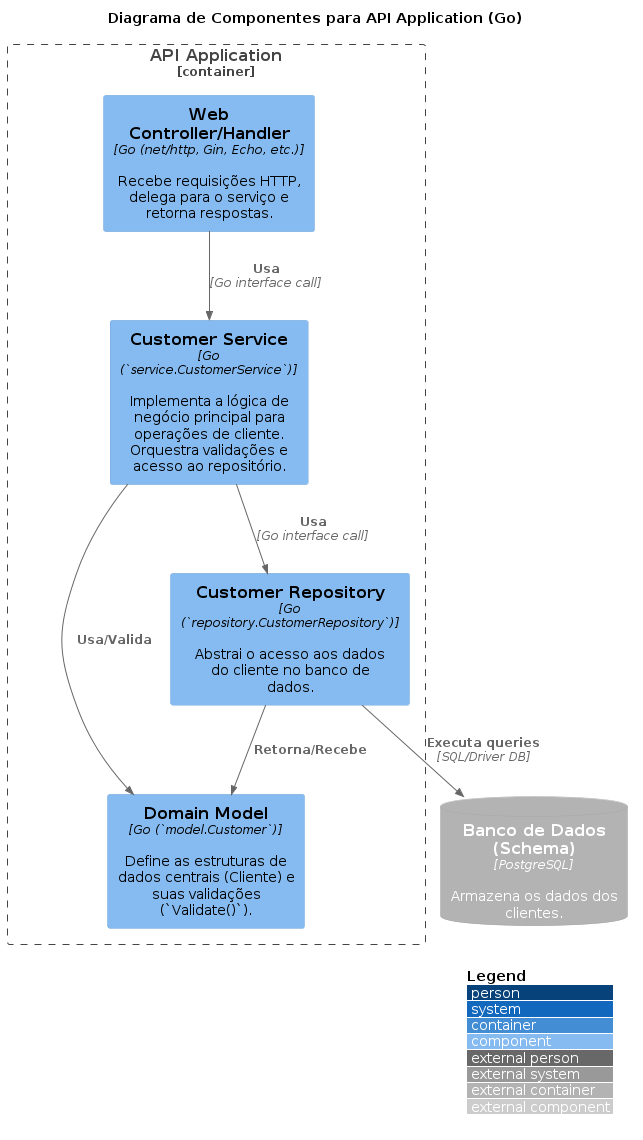

The diagram above was rendered by PlantUML. Its source (embedded in the PNG):
@startuml C4_Component
!include https://raw.githubusercontent.com/plantuml-stdlib/C4-PlantUML/master/C4_Component.puml

LAYOUT_WITH_LEGEND()

title Diagrama de Componentes para API Application (Go)

Container_Boundary(api_app, "API Application") {
    Component(http_handler, "Web Controller/Handler", "Go (net/http, Gin, Echo, etc.)", "Recebe requisições HTTP, delega para o serviço e retorna respostas.")
    Component(customer_service, "Customer Service", "Go (`service.CustomerService`)", "Implementa a lógica de negócio principal para operações de cliente. Orquestra validações e acesso ao repositório.")
    Component(customer_repo, "Customer Repository", "Go (`repository.CustomerRepository`)", "Abstrai o acesso aos dados do cliente no banco de dados.")
    Component(domain_model, "Domain Model", "Go (`model.Customer`)", "Define as estruturas de dados centrais (Cliente) e suas validações (`Validate()`).")

    Rel(http_handler, customer_service, "Usa", "Go interface call")
    Rel(customer_service, domain_model, "Usa/Valida")
    Rel(customer_service, customer_repo, "Usa", "Go interface call")
    Rel(customer_repo, domain_model, "Retorna/Recebe")
}

ContainerDb_Ext(db_schema, "Banco de Dados (Schema)", "PostgreSQL", "Armazena os dados dos clientes.")
Rel(customer_repo, db_schema, "Executa queries", "SQL/Driver DB")


@enduml